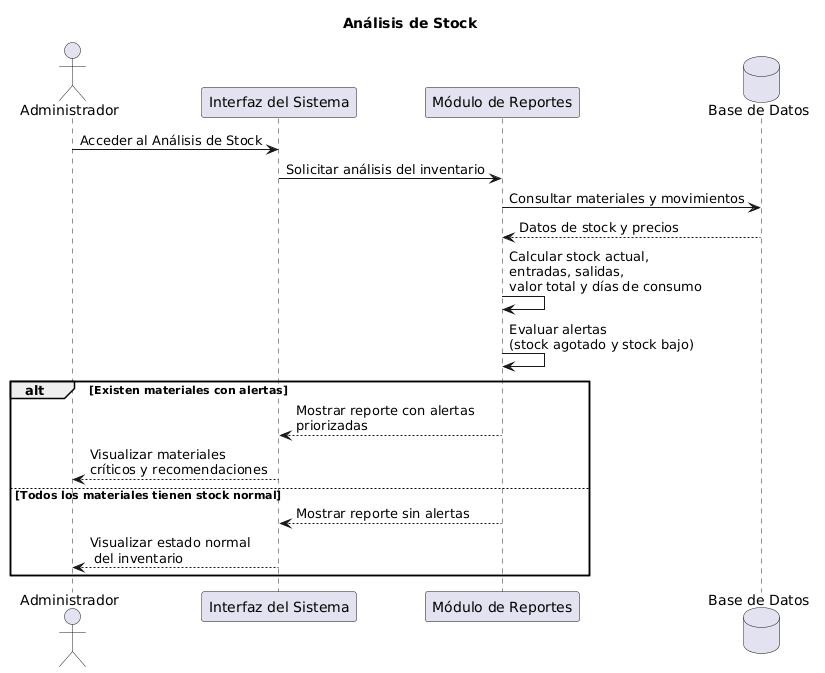

The diagram above was rendered by PlantUML. Its source (embedded in the PNG):
@startuml
title Análisis de Stock

actor Administrador
participant "Interfaz del Sistema" as UI
participant "Módulo de Reportes" as Reportes
database "Base de Datos" as DB

Administrador -> UI : Acceder al Análisis de Stock
UI -> Reportes : Solicitar análisis del inventario
Reportes -> DB : Consultar materiales y movimientos
DB --> Reportes : Datos de stock y precios

Reportes -> Reportes : Calcular stock actual,\nentradas, salidas,\nvalor total y días de consumo

Reportes -> Reportes : Evaluar alertas\n(stock agotado y stock bajo)

alt Existen materiales con alertas
    Reportes --> UI : Mostrar reporte con alertas\npriorizadas
    UI --> Administrador : Visualizar materiales\ncríticos y recomendaciones
else Todos los materiales tienen stock normal
    Reportes --> UI : Mostrar reporte sin alertas
    UI --> Administrador : Visualizar estado normal\n del inventario
end
@enduml